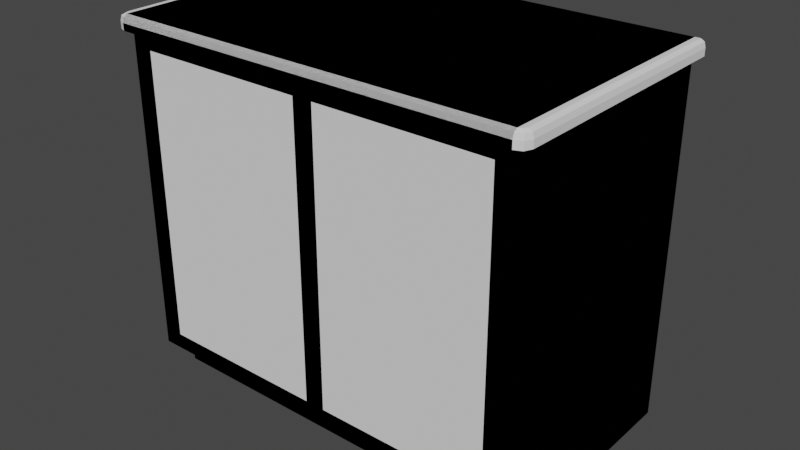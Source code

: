 # Source: cabinets.blend  (saved by Blender 2.82.7; exported with 4.5.12 LTS)
import bpy
from mathutils import Matrix  # noqa: F401  (used for matrix-valued properties, if any)

bpy.ops.wm.read_factory_settings(use_empty=True)
scene = bpy.context.scene
scene.name = 'Scene'

# ---- collections
col_collection = bpy.data.collections.new('Collection'); scene.collection.children.link(col_collection)

# ---- world
world_world = bpy.data.worlds.new('World'); scene.world = world_world
world_world.use_nodes = True; world_world.node_tree.nodes.clear()
_N = world_world.node_tree.nodes; _L = world_world.node_tree.links
n0 = _N.new('ShaderNodeOutputWorld'); n0.name = 'World Output'; n0.location = (300, 300)
n1 = _N.new('ShaderNodeBackground'); n1.name = 'Background'; n1.location = (10, 300)
n1.inputs[0].default_value = (0.05088, 0.05088, 0.05088, 1.0)
_L.new(n1.outputs[0], n0.inputs[0])
n0.is_active_output = True
world_world.color = (0.05088, 0.05088, 0.05088)
world_world.use_sun_shadow = False
world_world.sun_shadow_jitter_overblur = 0.0

# ---- meshes
me_basecabinet = bpy.data.meshes.new('baseCabinet')
me_basecabinet.from_pydata([(0.5, 0.39, 0.09), (0.5, 0.465, 0.09), (-0.5, 0.39, 0.09), (-0.5, 0.465, 0.09), (0.5, 0.465, 0.0), (-0.5, 0.465, 0.0), (0.5, 0.39, 0.92), (-0.5, 0.39, 0.92), (0.5, 0.39, 0.885), (-0.5, 0.39, 0.885), (0.5, 0.368, 0.9147), (-0.5, 0.368, 0.9147), (0.5, 0.365, 0.885), (-0.5, 0.365, 0.885), (0.5, 0.365, 0.9025), (-0.5, 0.365, 0.9025), (0.5, 0.3775, 0.92), (-0.5, 0.3775, 0.92), (-0.5, 1.0, 0.92), (0.5, 1.0, 0.92), (-0.5, 1.0, 0.0), (0.5, 1.0, 0.0), (0.5, 1.0, 0.885), (-0.5, 1.0, 0.885)], [], [(2, 3, 1), (3, 5, 4), (7, 17, 16), (0, 8, 9), (14, 10, 11), (12, 14, 15), (17, 11, 10), (6, 19, 18), (22, 21, 20), (8, 12, 13), (5, 20, 21), (14, 12, 8), (10, 14, 8), (10, 8, 16), (16, 8, 6), (8, 0, 1), (19, 6, 8), (22, 8, 1), (20, 3, 23), (1, 4, 21), (5, 3, 20), (9, 7, 18), (3, 9, 23), (9, 3, 2), (19, 22, 23), (7, 9, 17), (17, 9, 11), (15, 11, 9), (13, 15, 9), (21, 22, 1), (23, 22, 20), (18, 19, 23), (23, 9, 18), (22, 19, 8), (7, 6, 18), (2, 0, 9), (1, 3, 4), (0, 2, 1), (4, 5, 21), (9, 8, 13), (13, 12, 15), (15, 14, 11), (16, 17, 10), (6, 7, 16)])
_k = set([(0, 1), (0, 8), (1, 3), (1, 4), (2, 3), (2, 9), (3, 5), (4, 5), (4, 21), (5, 20), (6, 7), (6, 16), (6, 19), (7, 17), (7, 18), (8, 9), (8, 12), (9, 13), (10, 14), (10, 16), (11, 15), (11, 17), (12, 13), (12, 14), (13, 15), (18, 19), (18, 23), (19, 22), (20, 21), (20, 23), (21, 22)])
me_basecabinet.attributes.new('sharp_edge', 'BOOLEAN', 'EDGE').data.foreach_set('value', [ (min(e.vertices), max(e.vertices)) in _k for e in me_basecabinet.edges])
_uv = me_basecabinet.uv_layers.new(name='UVMap')
_uv.uv.foreach_set('vector', [0.9141, 0.3496, 0.8945, 0.3496, 0.8945, 0.003906, 0.25, 0.03906, 0.25, 0.003906, 0.6406, 0.003906, 0.01367, 0.7539, 0.01367, 0.749, 0.4043, 0.749, 0.25, 0.3535, 0.25, 0.04297, 0.6406, 0.04297, 0.4043, 0.7393, 0.4043, 0.7441, 0.01367, 0.7441, 0.4043, 0.7344, 0.4043, 0.7393, 0.01367, 0.7393, 0.01367, 0.749, 0.01367, 0.7441, 0.4043, 0.7441, 0.4043, 0.7539, 0.4043, 0.9863, 0.01367, 0.9863, 0.25, 0.7051, 0.25, 0.3613, 0.6406, 0.3613, 0.9238, 0.3496, 0.9141, 0.3496, 0.9141, 0.003906, 0.9238, 0.003906, 0.9961, 0.003906, 0.9961, 0.3496, 0.4092, 0.7441, 0.4141, 0.7441, 0.4141, 0.7539, 0.4055, 0.7455, 0.4092, 0.7441, 0.4141, 0.7539, 0.4055, 0.7455, 0.4141, 0.7539, 0.4043, 0.749, 0.4043, 0.749, 0.4141, 0.7539, 0.4043, 0.7539, 0.6484, 0.3496, 0.6484, 0.03906, 0.6777, 0.03906, 0.4043, 0.9863, 0.4043, 0.7539, 0.4141, 0.7539, 0.8867, 0.3496, 0.6484, 0.3496, 0.6777, 0.03906, 0.003906, 0.003906, 0.2129, 0.03906, 0.003906, 0.3496, 0.6777, 0.03906, 0.6777, 0.003906, 0.8867, 0.003906, 0.2129, 0.003906, 0.2129, 0.03906, 0.003906, 0.003906, 0.003906, 0.7539, 0.01367, 0.7539, 0.01367, 0.9863, 0.2129, 0.03906, 0.2422, 0.3496, 0.003906, 0.3496, 0.2422, 0.3496, 0.2129, 0.03906, 0.2422, 0.03906, 0.4043, 0.9863, 0.4043, 0.9961, 0.0135, 0.9961, 0.01367, 0.7539, 0.003906, 0.7539, 0.01367, 0.749, 0.01367, 0.749, 0.003906, 0.7539, 0.01207, 0.7455, 0.008789, 0.7441, 0.01207, 0.7455, 0.003906, 0.7539, 0.003906, 0.7441, 0.008789, 0.7441, 0.003906, 0.7539, 0.8867, 0.003906, 0.8867, 0.3496, 0.6777, 0.03906, 0.6406, 0.7051, 0.25, 0.7051, 0.6406, 0.3613, 0.01367, 0.9863, 0.4043, 0.9863, 0.0135, 0.9961, 0.003906, 0.9863, 0.003906, 0.7539, 0.01367, 0.9863, 0.4141, 0.9863, 0.4043, 0.9863, 0.4141, 0.7539, 0.01367, 0.7539, 0.4043, 0.7539, 0.01367, 0.9863, 0.6406, 0.3535, 0.25, 0.3535, 0.6406, 0.04297, 0.6406, 0.03906, 0.25, 0.03906, 0.6406, 0.003906, 0.9141, 0.003906, 0.9141, 0.3496, 0.8945, 0.003906, 0.9238, 0.3496, 0.9238, 0.003906, 0.9961, 0.3496, 0.9238, 0.003906, 0.9238, 0.3496, 0.9141, 0.003906, 0.01367, 0.7344, 0.4043, 0.7344, 0.01367, 0.7393, 0.01367, 0.7393, 0.4043, 0.7393, 0.01367, 0.7441, 0.4043, 0.749, 0.01367, 0.749, 0.4043, 0.7441, 0.4043, 0.7539, 0.01367, 0.7539, 0.4043, 0.749])
me_basecabinet.use_remesh_preserve_volume = False
me_basecabinet.use_remesh_preserve_attributes = False
me_basecabinet.use_mirror_vertex_groups = False
me_basecabinet.update()
me_countertopedgeleft = bpy.data.meshes.new('countertopEdgeLeft')
me_countertopedgeleft.from_pydata([(-0.5, 0.39, 0.92), (-0.5, 1.0, 0.92), (-0.5, 0.39, 0.885), (-0.5, 1.0, 0.885), (-0.522, 0.39, 0.9147), (-0.522, 1.0, 0.9147), (-0.525, 0.39, 0.885), (-0.525, 1.0, 0.885), (-0.525, 0.39, 0.9025), (-0.525, 1.0, 0.9025), (-0.5125, 0.39, 0.92), (-0.5125, 1.0, 0.92), (-0.5156, 0.3744, 0.9147), (-0.5177, 0.3723, 0.885), (-0.5177, 0.3723, 0.9025), (-0.5088, 0.3812, 0.92), (-0.5, 0.368, 0.9147), (-0.5, 0.365, 0.885), (-0.5, 0.365, 0.9025), (-0.5, 0.3775, 0.92)], [], [(1, 11, 10), (8, 4, 5), (6, 8, 9), (11, 5, 4), (10, 4, 12), (0, 10, 15), (6, 2, 13), (8, 6, 13), (1, 3, 11), (11, 3, 5), (9, 5, 3), (7, 9, 3), (2, 6, 7), (13, 2, 17), (12, 14, 18), (0, 15, 19), (4, 8, 14), (15, 12, 16), (14, 13, 17), (7, 6, 9), (9, 8, 5), (10, 11, 4), (0, 1, 10), (14, 8, 13), (12, 4, 14), (15, 10, 12), (18, 14, 17), (16, 12, 18), (19, 15, 16), (3, 2, 7)])
_k = set([(0, 1), (1, 11), (2, 3), (3, 7), (5, 9), (5, 11), (6, 7), (6, 13), (7, 9), (13, 17)])
me_countertopedgeleft.attributes.new('sharp_edge', 'BOOLEAN', 'EDGE').data.foreach_set('value', [ (min(e.vertices), max(e.vertices)) in _k for e in me_countertopedgeleft.edges])
_uv = me_countertopedgeleft.uv_layers.new(name='UVMap')
_uv.uv.foreach_set('vector', [0.01367, 0.7539, 0.01367, 0.749, 0.2459, 0.749, 0.2459, 0.7393, 0.2459, 0.7441, 0.01367, 0.7441, 0.246, 0.7344, 0.2459, 0.7393, 0.01367, 0.7393, 0.01367, 0.749, 0.01367, 0.7441, 0.2459, 0.7441, 0.2459, 0.749, 0.2459, 0.7441, 0.2545, 0.7441, 0.246, 0.7539, 0.2459, 0.749, 0.2503, 0.749, 0.9238, 0.25, 0.9238, 0.2402, 0.917, 0.2471, 0.2459, 0.7393, 0.246, 0.7344, 0.2627, 0.7344, 0.01367, 0.7539, 0.003906, 0.7539, 0.01367, 0.749, 0.01367, 0.749, 0.003906, 0.7539, 0.01207, 0.7455, 0.008789, 0.7441, 0.01207, 0.7455, 0.003906, 0.7539, 0.003906, 0.7441, 0.008789, 0.7441, 0.003906, 0.7539, 0.9238, 0.2402, 0.9141, 0.2402, 0.9141, 0.003906, 0.9141, 0.2402, 0.9238, 0.2402, 0.917, 0.2471, 0.2545, 0.7441, 0.2586, 0.7393, 0.2459, 0.7393, 0.246, 0.7539, 0.2503, 0.749, 0.2459, 0.749, 0.2459, 0.7441, 0.2459, 0.7393, 0.2586, 0.7393, 0.2503, 0.749, 0.2545, 0.7441, 0.2459, 0.7441, 0.2586, 0.7393, 0.2627, 0.7344, 0.246, 0.7344, 0.01367, 0.7344, 0.246, 0.7344, 0.01367, 0.7393, 0.01367, 0.7393, 0.2459, 0.7393, 0.01367, 0.7441, 0.2459, 0.749, 0.01367, 0.749, 0.2459, 0.7441, 0.246, 0.7539, 0.01367, 0.7539, 0.2459, 0.749, 0.2586, 0.7393, 0.2459, 0.7393, 0.2627, 0.7344, 0.2545, 0.7441, 0.2459, 0.7441, 0.2586, 0.7393, 0.2503, 0.749, 0.2459, 0.749, 0.2545, 0.7441, 0.2459, 0.7393, 0.2586, 0.7393, 0.246, 0.7344, 0.2459, 0.7441, 0.2545, 0.7441, 0.2459, 0.7393, 0.2459, 0.749, 0.2503, 0.749, 0.2459, 0.7441, 0.9238, 0.003906, 0.9238, 0.2402, 0.9141, 0.003906])
me_countertopedgeleft.use_remesh_preserve_volume = False
me_countertopedgeleft.use_remesh_preserve_attributes = False
me_countertopedgeleft.use_mirror_vertex_groups = False
me_countertopedgeleft.update()
me_countertopedgeright = bpy.data.meshes.new('countertopEdgeRight')
me_countertopedgeright.from_pydata([(0.5, 0.39, 0.92), (0.5, 1.0, 0.92), (0.5, 0.39, 0.885), (0.5, 1.0, 0.885), (0.522, 0.39, 0.9147), (0.522, 1.0, 0.9147), (0.525, 0.39, 0.885), (0.525, 1.0, 0.885), (0.525, 0.39, 0.9025), (0.525, 1.0, 0.9025), (0.5125, 0.39, 0.92), (0.5125, 1.0, 0.92), (0.5156, 0.3744, 0.9147), (0.5177, 0.3723, 0.885), (0.5177, 0.3723, 0.9025), (0.5088, 0.3812, 0.92), (0.5, 0.368, 0.9147), (0.5, 0.365, 0.885), (0.5, 0.365, 0.9025), (0.5, 0.3775, 0.92)], [], [(1, 10, 11), (8, 5, 4), (6, 9, 8), (11, 4, 5), (10, 12, 4), (0, 15, 10), (6, 13, 2), (8, 13, 6), (1, 11, 3), (11, 5, 3), (9, 3, 5), (7, 3, 9), (2, 7, 6), (13, 17, 2), (12, 18, 14), (0, 19, 15), (4, 14, 8), (15, 16, 12), (14, 17, 13), (7, 9, 6), (9, 5, 8), (10, 4, 11), (0, 10, 1), (14, 13, 8), (12, 14, 4), (15, 12, 10), (18, 17, 14), (16, 18, 12), (19, 16, 15), (3, 7, 2)])
_k = set([(0, 1), (1, 11), (2, 3), (3, 7), (5, 9), (5, 11), (6, 7), (6, 13), (7, 9), (13, 17)])
me_countertopedgeright.attributes.new('sharp_edge', 'BOOLEAN', 'EDGE').data.foreach_set('value', [ (min(e.vertices), max(e.vertices)) in _k for e in me_countertopedgeright.edges])
_uv = me_countertopedgeright.uv_layers.new(name='UVMap')
_uv.uv.foreach_set('vector', [0.01367, 0.7539, 0.2459, 0.749, 0.01367, 0.749, 0.2459, 0.7393, 0.01367, 0.7441, 0.2459, 0.7441, 0.246, 0.7344, 0.01367, 0.7393, 0.2459, 0.7393, 0.01367, 0.749, 0.2459, 0.7441, 0.01367, 0.7441, 0.2459, 0.749, 0.2545, 0.7441, 0.2459, 0.7441, 0.246, 0.7539, 0.2503, 0.749, 0.2459, 0.749, 0.9238, 0.25, 0.917, 0.2471, 0.9238, 0.2402, 0.2459, 0.7393, 0.2627, 0.7344, 0.246, 0.7344, 0.01367, 0.7539, 0.01367, 0.749, 0.003906, 0.7539, 0.01367, 0.749, 0.01207, 0.7455, 0.003906, 0.7539, 0.008789, 0.7441, 0.003906, 0.7539, 0.01207, 0.7455, 0.003906, 0.7441, 0.003906, 0.7539, 0.008789, 0.7441, 0.9238, 0.2402, 0.9141, 0.003906, 0.9141, 0.2402, 0.9141, 0.2402, 0.917, 0.2471, 0.9238, 0.2402, 0.2545, 0.7441, 0.2459, 0.7393, 0.2586, 0.7393, 0.246, 0.7539, 0.2459, 0.749, 0.2503, 0.749, 0.2459, 0.7441, 0.2586, 0.7393, 0.2459, 0.7393, 0.2503, 0.749, 0.2459, 0.7441, 0.2545, 0.7441, 0.2586, 0.7393, 0.246, 0.7344, 0.2627, 0.7344, 0.01367, 0.7344, 0.01367, 0.7393, 0.246, 0.7344, 0.01367, 0.7393, 0.01367, 0.7441, 0.2459, 0.7393, 0.2459, 0.749, 0.2459, 0.7441, 0.01367, 0.749, 0.246, 0.7539, 0.2459, 0.749, 0.01367, 0.7539, 0.2586, 0.7393, 0.2627, 0.7344, 0.2459, 0.7393, 0.2545, 0.7441, 0.2586, 0.7393, 0.2459, 0.7441, 0.2503, 0.749, 0.2545, 0.7441, 0.2459, 0.749, 0.2459, 0.7393, 0.246, 0.7344, 0.2586, 0.7393, 0.2459, 0.7441, 0.2459, 0.7393, 0.2545, 0.7441, 0.2459, 0.749, 0.2459, 0.7441, 0.2503, 0.749, 0.9238, 0.003906, 0.9141, 0.003906, 0.9238, 0.2402])
me_countertopedgeright.use_remesh_preserve_volume = False
me_countertopedgeright.use_remesh_preserve_attributes = False
me_countertopedgeright.use_mirror_vertex_groups = False
me_countertopedgeright.update()
me_basecabinet_001 = bpy.data.meshes.new('baseCabinet.001')
me_basecabinet_001.from_pydata([(0.5, 0.39, 0.09), (0.5, 0.465, 0.09), (-0.5, 0.39, 0.09), (-0.5, 0.465, 0.09), (0.5, 0.465, 0.0), (-0.5, 0.465, 0.0), (0.5, 0.39, 0.92), (-0.5, 0.39, 0.92), (0.5, 0.39, 0.885), (-0.5, 0.39, 0.885), (0.5, 0.368, 0.9147), (-0.5, 0.368, 0.9147), (0.5, 0.365, 0.885), (-0.5, 0.365, 0.885), (0.5, 0.365, 0.9025), (-0.5, 0.365, 0.9025), (0.5, 0.3775, 0.92), (-0.5, 0.3775, 0.92), (-0.5, 1.0, 0.92), (0.5, 1.0, 0.92), (-0.5, 1.0, 0.0), (0.5, 1.0, 0.0), (0.5, 1.0, 0.885), (-0.5, 1.0, 0.885), (0.45, 0.39, 0.1297), (-0.45, 0.39, 0.1297), (0.45, 0.39, 0.8452), (-0.45, 0.39, 0.8452), (0.45, 0.96, 0.1297), (-0.45, 0.96, 0.1297), (0.45, 0.96, 0.8452), (-0.45, 0.96, 0.8452), (0.025, 0.39, 0.1297), (0.025, 0.39, 0.8453), (-0.025, 0.39, 0.1297), (-0.025, 0.39, 0.8452), (0.025, 0.43, 0.1297), (0.025, 0.43, 0.8452), (-0.025, 0.43, 0.1297), (-0.025, 0.43, 0.8452)], [], [(2, 3, 1), (3, 5, 4), (7, 17, 16), (24, 26, 30, 28), (14, 10, 11), (12, 14, 15), (17, 11, 10), (6, 19, 18), (22, 21, 20), (8, 12, 13), (5, 20, 21), (14, 12, 8), (10, 14, 8), (10, 8, 16), (16, 8, 6), (8, 0, 1), (19, 6, 8), (22, 8, 1), (20, 3, 23), (1, 4, 21), (5, 3, 20), (9, 7, 18), (3, 9, 23), (9, 3, 2), (19, 22, 23), (7, 9, 17), (17, 9, 11), (15, 11, 9), (13, 15, 9), (21, 22, 1), (23, 22, 20), (18, 19, 23), (23, 9, 18), (22, 19, 8), (7, 6, 18), (2, 0, 24, 25), (1, 3, 4), (0, 2, 1), (4, 5, 21), (9, 8, 13), (13, 12, 15), (15, 14, 11), (16, 17, 10), (6, 7, 16), (9, 2, 25, 27), (8, 9, 27, 26), (0, 8, 26, 24), (29, 28, 30, 31), (27, 25, 29, 31), (26, 27, 31, 30), (25, 24, 28, 29), (32, 34, 35, 33), (36, 37, 39, 38), (35, 34, 38, 39), (32, 33, 37, 36)])
_k = set([(0, 1), (0, 8), (1, 3), (1, 4), (2, 3), (2, 9), (3, 5), (4, 5), (4, 21), (5, 20), (6, 7), (6, 16), (6, 19), (7, 17), (7, 18), (8, 9), (8, 12), (9, 13), (10, 14), (10, 16), (11, 15), (11, 17), (12, 13), (12, 14), (13, 15), (18, 19), (18, 23), (19, 22), (20, 21), (20, 23), (21, 22), (24, 26), (25, 27), (26, 27), (28, 30), (29, 31), (30, 31), (32, 33), (34, 35), (36, 37), (38, 39)])
me_basecabinet_001.attributes.new('sharp_edge', 'BOOLEAN', 'EDGE').data.foreach_set('value', [ (min(e.vertices), max(e.vertices)) in _k for e in me_basecabinet_001.edges])
_uv = me_basecabinet_001.uv_layers.new(name='UVMap')
_uv.uv.foreach_set('vector', [0.9141, 0.3496, 0.8945, 0.3496, 0.8945, 0.003906, 0.25, 0.03906, 0.25, 0.003906, 0.6406, 0.003906, 0.01367, 0.7539, 0.01367, 0.749, 0.4043, 0.749, 0.3641, 0.03906, 0.3641, 0.3496, 0.6484, 0.3496, 0.6484, 0.03906, 0.4043, 0.7393, 0.4043, 0.7441, 0.01367, 0.7441, 0.4043, 0.7344, 0.4043, 0.7393, 0.01367, 0.7393, 0.01367, 0.749, 0.01367, 0.7441, 0.4043, 0.7441, 0.4043, 0.7539, 0.4043, 0.9863, 0.01367, 0.9863, 0.25, 0.7051, 0.25, 0.3613, 0.6406, 0.3613, 0.9238, 0.3496, 0.9141, 0.3496, 0.9141, 0.003906, 0.9238, 0.003906, 0.9961, 0.003906, 0.9961, 0.3496, 0.4092, 0.7441, 0.4141, 0.7441, 0.4141, 0.7539, 0.4055, 0.7455, 0.4092, 0.7441, 0.4141, 0.7539, 0.4055, 0.7455, 0.4141, 0.7539, 0.4043, 0.749, 0.4043, 0.749, 0.4141, 0.7539, 0.4043, 0.7539, 0.6484, 0.3496, 0.6484, 0.03906, 0.6777, 0.03906, 0.4043, 0.9863, 0.4043, 0.7539, 0.4141, 0.7539, 0.8867, 0.3496, 0.6484, 0.3496, 0.6777, 0.03906, 0.003906, 0.003906, 0.2129, 0.03906, 0.003906, 0.3496, 0.6777, 0.03906, 0.6777, 0.003906, 0.8867, 0.003906, 0.2129, 0.003906, 0.2129, 0.03906, 0.003906, 0.003906, 0.003906, 0.7539, 0.01367, 0.7539, 0.01367, 0.9863, 0.2129, 0.03906, 0.2422, 0.3496, 0.003906, 0.3496, 0.2422, 0.3496, 0.2129, 0.03906, 0.2422, 0.03906, 0.4043, 0.9863, 0.4043, 0.9961, 0.0135, 0.9961, 0.01367, 0.7539, 0.003906, 0.7539, 0.01367, 0.749, 0.01367, 0.749, 0.003906, 0.7539, 0.01207, 0.7455, 0.008789, 0.7441, 0.01207, 0.7455, 0.003906, 0.7539, 0.003906, 0.7441, 0.008789, 0.7441, 0.003906, 0.7539, 0.8867, 0.003906, 0.8867, 0.3496, 0.6777, 0.03906, 0.6406, 0.7051, 0.25, 0.7051, 0.6406, 0.3613, 0.01367, 0.9863, 0.4043, 0.9863, 0.0135, 0.9961, 0.003906, 0.9863, 0.003906, 0.7539, 0.01367, 0.9863, 0.4141, 0.9863, 0.4043, 0.9863, 0.4141, 0.7539, 0.01367, 0.7539, 0.4043, 0.7539, 0.01367, 0.9863, 0.25, 0.04297, 0.6406, 0.04297, 0.6211, 0.05859, 0.2695, 0.05859, 0.6406, 0.03906, 0.25, 0.03906, 0.6406, 0.003906, 0.9141, 0.003906, 0.9141, 0.3496, 0.8945, 0.003906, 0.9238, 0.3496, 0.9238, 0.003906, 0.9961, 0.3496, 0.9238, 0.003906, 0.9238, 0.3496, 0.9141, 0.003906, 0.01367, 0.7344, 0.4043, 0.7344, 0.01367, 0.7393, 0.01367, 0.7393, 0.4043, 0.7393, 0.01367, 0.7441, 0.4043, 0.749, 0.01367, 0.749, 0.4043, 0.7441, 0.4043, 0.7539, 0.01367, 0.7539, 0.4043, 0.749, 0.25, 0.3535, 0.25, 0.04297, 0.2695, 0.05859, 0.2695, 0.3379, 0.6406, 0.3535, 0.25, 0.3535, 0.2695, 0.3379, 0.6211, 0.3379, 0.6406, 0.04297, 0.6406, 0.3535, 0.6211, 0.3379, 0.6211, 0.05859, 0.6211, 0.3379, 0.2695, 0.3379, 0.2695, 0.05859, 0.6211, 0.05859, 0.5266, 0.3496, 0.5266, 0.03906, 0.2422, 0.03906, 0.2422, 0.3496, 0.2725, 0.3511, 0.6182, 0.3511, 0.6182, 0.2031, 0.2725, 0.2031, 0.2725, 0.04541, 0.6182, 0.04541, 0.6182, 0.1934, 0.2725, 0.1934, 0.4551, 0.05859, 0.4355, 0.05859, 0.4355, 0.3379, 0.4551, 0.3379, 0.4551, 0.05859, 0.4551, 0.3379, 0.4355, 0.3379, 0.4355, 0.05859, 0.4551, 0.3379, 0.4551, 0.05859, 0.4355, 0.05859, 0.4355, 0.3379, 0.4355, 0.05859, 0.4355, 0.3379, 0.4551, 0.3379, 0.4551, 0.05859])
me_basecabinet_001.use_remesh_preserve_volume = False
me_basecabinet_001.use_remesh_preserve_attributes = False
me_basecabinet_001.use_mirror_vertex_groups = False
me_basecabinet_001.update()

# ---- objects
ob_counter = bpy.data.objects.new('counter', me_basecabinet)
ob_countertopedgeleft = bpy.data.objects.new('countertopEdgeLeft', me_countertopedgeleft)
ob_countertopedgeright = bpy.data.objects.new('countertopEdgeRight', me_countertopedgeright)
ob_countercabinettwodoors = bpy.data.objects.new('counterCabinetTwoDoors', me_basecabinet_001)

# ---- transforms, parenting, visibility, modifiers, constraints
ob_counter.location = (0.0, 0.0, 0.0)
ob_counter.lock_rotations_4d = False
ob_counter.empty_display_type = 'ARROWS'
ob_counter.lineart.crease_threshold = 0.0
ob_countertopedgeleft.location = (0.0, 0.0, 0.0)
ob_countertopedgeleft.lock_rotations_4d = False
ob_countertopedgeleft.empty_display_type = 'ARROWS'
ob_countertopedgeleft.lineart.crease_threshold = 0.0
ob_countertopedgeright.location = (0.0, 0.0, 0.0)
ob_countertopedgeright.lock_rotations_4d = False
ob_countertopedgeright.empty_display_type = 'ARROWS'
ob_countertopedgeright.lineart.crease_threshold = 0.0
ob_countercabinettwodoors.location = (0.0, 0.0, 0.0)
ob_countercabinettwodoors.lock_rotations_4d = False
ob_countercabinettwodoors.empty_display_type = 'ARROWS'
ob_countercabinettwodoors.lineart.crease_threshold = 0.0

# ---- collection membership
col_collection.objects.link(ob_counter)
col_collection.objects.link(ob_countertopedgeleft)
col_collection.objects.link(ob_countertopedgeright)
col_collection.objects.link(ob_countercabinettwodoors)

# ---- scene / render settings (as saved in the file)
scene.frame_start = 1; scene.frame_end = 250; scene.frame_set(1)
scene.render.engine = 'BLENDER_EEVEE_NEXT'
scene.cycles.use_denoising = False
scene.cycles.samples = 128
scene.cycles.sampling_pattern = 'TABULATED_SOBOL'
scene.cycles.use_adaptive_sampling = False
scene.cycles.use_light_tree = False
scene.view_settings.view_transform = 'Filmic'
bpy.context.view_layer.update()

# ---- added for rendering (the .blend has no active camera and no usable light): camera, sun
cam_auto = bpy.data.cameras.new('AutoCamera')
cam_auto.lens = 50.0
cam_auto.sensor_width = 36.0
cam_auto.clip_end = 1000.0
ob_auto_camera = bpy.data.objects.new('AutoCamera', cam_auto)
scene.collection.objects.link(ob_auto_camera)
ob_auto_camera.location = (1.41898, -1.02028, 1.59519)
ob_auto_camera.rotation_euler = (1.09748, -7.21219e-08, 0.694738)
scene.camera = ob_auto_camera
light_auto_sun = bpy.data.lights.new('AutoSun', 'SUN')
light_auto_sun.energy = 3.0
light_auto_sun.angle = 0.0523599
ob_auto_sun = bpy.data.objects.new('AutoSun', light_auto_sun)
scene.collection.objects.link(ob_auto_sun)
ob_auto_sun.rotation_euler = (0.872665, 0.174533, 0.523599)
bpy.context.view_layer.update()
